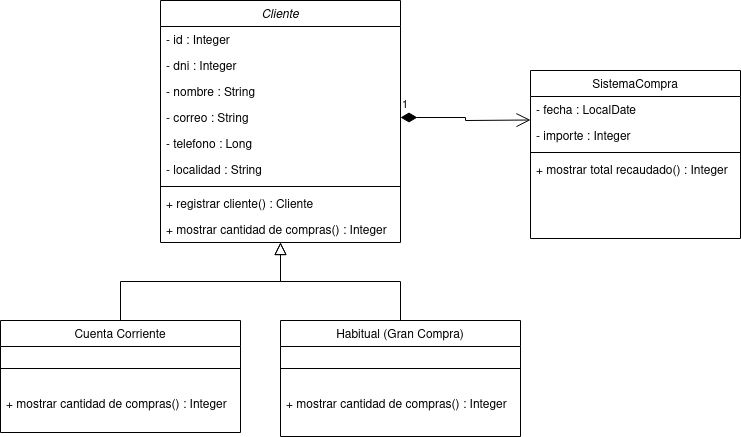

The diagram above was exported from draw.io. Its source (the exported page's mxGraphModel, read from the mxfile embedded in the PNG):
<mxGraphModel dx="874" dy="438" grid="1" gridSize="10" guides="1" tooltips="1" connect="1" arrows="1" fold="1" page="1" pageScale="1" pageWidth="827" pageHeight="1169" math="0" shadow="0">
  <root>
    <mxCell id="WIyWlLk6GJQsqaUBKTNV-0" />
    <mxCell id="WIyWlLk6GJQsqaUBKTNV-1" parent="WIyWlLk6GJQsqaUBKTNV-0" />
    <mxCell id="zkfFHV4jXpPFQw0GAbJ--0" value="Cliente" style="swimlane;fontStyle=2;align=center;verticalAlign=top;childLayout=stackLayout;horizontal=1;startSize=26;horizontalStack=0;resizeParent=1;resizeLast=0;collapsible=1;marginBottom=0;rounded=0;shadow=0;strokeWidth=1;" parent="WIyWlLk6GJQsqaUBKTNV-1" vertex="1">
      <mxGeometry x="200" y="80" width="240" height="242" as="geometry">
        <mxRectangle x="220" y="110" width="160" height="26" as="alternateBounds" />
      </mxGeometry>
    </mxCell>
    <mxCell id="zkfFHV4jXpPFQw0GAbJ--1" value="- id : Integer" style="text;align=left;verticalAlign=top;spacingLeft=4;spacingRight=4;overflow=hidden;rotatable=0;points=[[0,0.5],[1,0.5]];portConstraint=eastwest;" parent="zkfFHV4jXpPFQw0GAbJ--0" vertex="1">
      <mxGeometry y="26" width="240" height="26" as="geometry" />
    </mxCell>
    <mxCell id="zkfFHV4jXpPFQw0GAbJ--2" value="- dni : Integer" style="text;align=left;verticalAlign=top;spacingLeft=4;spacingRight=4;overflow=hidden;rotatable=0;points=[[0,0.5],[1,0.5]];portConstraint=eastwest;rounded=0;shadow=0;html=0;" parent="zkfFHV4jXpPFQw0GAbJ--0" vertex="1">
      <mxGeometry y="52" width="240" height="26" as="geometry" />
    </mxCell>
    <mxCell id="zkfFHV4jXpPFQw0GAbJ--3" value="- nombre : String" style="text;align=left;verticalAlign=top;spacingLeft=4;spacingRight=4;overflow=hidden;rotatable=0;points=[[0,0.5],[1,0.5]];portConstraint=eastwest;rounded=0;shadow=0;html=0;" parent="zkfFHV4jXpPFQw0GAbJ--0" vertex="1">
      <mxGeometry y="78" width="240" height="26" as="geometry" />
    </mxCell>
    <mxCell id="oBYNaDkL2OFJzZbhg7La-0" value="- correo : String" style="text;align=left;verticalAlign=top;spacingLeft=4;spacingRight=4;overflow=hidden;rotatable=0;points=[[0,0.5],[1,0.5]];portConstraint=eastwest;rounded=0;shadow=0;html=0;" parent="zkfFHV4jXpPFQw0GAbJ--0" vertex="1">
      <mxGeometry y="104" width="240" height="26" as="geometry" />
    </mxCell>
    <mxCell id="VcHUpF5PsyVKh-iWiYLq-7" value="- telefono : Long" style="text;align=left;verticalAlign=top;spacingLeft=4;spacingRight=4;overflow=hidden;rotatable=0;points=[[0,0.5],[1,0.5]];portConstraint=eastwest;rounded=0;shadow=0;html=0;" parent="zkfFHV4jXpPFQw0GAbJ--0" vertex="1">
      <mxGeometry y="130" width="240" height="26" as="geometry" />
    </mxCell>
    <mxCell id="oBYNaDkL2OFJzZbhg7La-2" value="- localidad : String" style="text;align=left;verticalAlign=top;spacingLeft=4;spacingRight=4;overflow=hidden;rotatable=0;points=[[0,0.5],[1,0.5]];portConstraint=eastwest;" parent="zkfFHV4jXpPFQw0GAbJ--0" vertex="1">
      <mxGeometry y="156" width="240" height="26" as="geometry" />
    </mxCell>
    <mxCell id="zkfFHV4jXpPFQw0GAbJ--4" value="" style="line;html=1;strokeWidth=1;align=left;verticalAlign=middle;spacingTop=-1;spacingLeft=3;spacingRight=3;rotatable=0;labelPosition=right;points=[];portConstraint=eastwest;" parent="zkfFHV4jXpPFQw0GAbJ--0" vertex="1">
      <mxGeometry y="182" width="240" height="8" as="geometry" />
    </mxCell>
    <mxCell id="VcHUpF5PsyVKh-iWiYLq-10" value="+ registrar cliente() : Cliente" style="text;align=left;verticalAlign=top;spacingLeft=4;spacingRight=4;overflow=hidden;rotatable=0;points=[[0,0.5],[1,0.5]];portConstraint=eastwest;rounded=0;shadow=0;html=0;" parent="zkfFHV4jXpPFQw0GAbJ--0" vertex="1">
      <mxGeometry y="190" width="240" height="26" as="geometry" />
    </mxCell>
    <mxCell id="VcHUpF5PsyVKh-iWiYLq-11" value="+ mostrar cantidad de compras() : Integer" style="text;align=left;verticalAlign=top;spacingLeft=4;spacingRight=4;overflow=hidden;rotatable=0;points=[[0,0.5],[1,0.5]];portConstraint=eastwest;rounded=0;shadow=0;html=0;" parent="zkfFHV4jXpPFQw0GAbJ--0" vertex="1">
      <mxGeometry y="216" width="240" height="26" as="geometry" />
    </mxCell>
    <mxCell id="zkfFHV4jXpPFQw0GAbJ--6" value="Cuenta Corriente" style="swimlane;fontStyle=0;align=center;verticalAlign=top;childLayout=stackLayout;horizontal=1;startSize=26;horizontalStack=0;resizeParent=1;resizeLast=0;collapsible=1;marginBottom=0;rounded=0;shadow=0;strokeWidth=1;" parent="WIyWlLk6GJQsqaUBKTNV-1" vertex="1">
      <mxGeometry x="40" y="400" width="240" height="112" as="geometry">
        <mxRectangle x="130" y="380" width="160" height="26" as="alternateBounds" />
      </mxGeometry>
    </mxCell>
    <mxCell id="zkfFHV4jXpPFQw0GAbJ--9" value="" style="line;html=1;strokeWidth=1;align=left;verticalAlign=middle;spacingTop=-1;spacingLeft=3;spacingRight=3;rotatable=0;labelPosition=right;points=[];portConstraint=eastwest;" parent="zkfFHV4jXpPFQw0GAbJ--6" vertex="1">
      <mxGeometry y="26" width="240" height="44" as="geometry" />
    </mxCell>
    <mxCell id="oBYNaDkL2OFJzZbhg7La-12" value="+ mostrar cantidad de compras() : Integer" style="text;align=left;verticalAlign=top;spacingLeft=4;spacingRight=4;overflow=hidden;rotatable=0;points=[[0,0.5],[1,0.5]];portConstraint=eastwest;rounded=0;shadow=0;html=0;" parent="zkfFHV4jXpPFQw0GAbJ--6" vertex="1">
      <mxGeometry y="70" width="240" height="26" as="geometry" />
    </mxCell>
    <mxCell id="zkfFHV4jXpPFQw0GAbJ--12" value="" style="endArrow=block;endSize=10;endFill=0;shadow=0;strokeWidth=1;rounded=0;edgeStyle=elbowEdgeStyle;elbow=vertical;" parent="WIyWlLk6GJQsqaUBKTNV-1" source="zkfFHV4jXpPFQw0GAbJ--6" target="zkfFHV4jXpPFQw0GAbJ--0" edge="1">
      <mxGeometry width="160" relative="1" as="geometry">
        <mxPoint x="200" y="203" as="sourcePoint" />
        <mxPoint x="200" y="203" as="targetPoint" />
      </mxGeometry>
    </mxCell>
    <mxCell id="zkfFHV4jXpPFQw0GAbJ--13" value="Habitual (Gran Compra)" style="swimlane;fontStyle=0;align=center;verticalAlign=top;childLayout=stackLayout;horizontal=1;startSize=26;horizontalStack=0;resizeParent=1;resizeLast=0;collapsible=1;marginBottom=0;rounded=0;shadow=0;strokeWidth=1;" parent="WIyWlLk6GJQsqaUBKTNV-1" vertex="1">
      <mxGeometry x="320" y="400" width="240" height="116" as="geometry">
        <mxRectangle x="340" y="380" width="170" height="26" as="alternateBounds" />
      </mxGeometry>
    </mxCell>
    <mxCell id="zkfFHV4jXpPFQw0GAbJ--15" value="" style="line;html=1;strokeWidth=1;align=left;verticalAlign=middle;spacingTop=-1;spacingLeft=3;spacingRight=3;rotatable=0;labelPosition=right;points=[];portConstraint=eastwest;" parent="zkfFHV4jXpPFQw0GAbJ--13" vertex="1">
      <mxGeometry y="26" width="240" height="44" as="geometry" />
    </mxCell>
    <mxCell id="oBYNaDkL2OFJzZbhg7La-11" value="+ mostrar cantidad de compras() : Integer" style="text;align=left;verticalAlign=top;spacingLeft=4;spacingRight=4;overflow=hidden;rotatable=0;points=[[0,0.5],[1,0.5]];portConstraint=eastwest;rounded=0;shadow=0;html=0;" parent="zkfFHV4jXpPFQw0GAbJ--13" vertex="1">
      <mxGeometry y="70" width="240" height="26" as="geometry" />
    </mxCell>
    <mxCell id="zkfFHV4jXpPFQw0GAbJ--16" value="" style="endArrow=block;endSize=10;endFill=0;shadow=0;strokeWidth=1;rounded=0;edgeStyle=elbowEdgeStyle;elbow=vertical;" parent="WIyWlLk6GJQsqaUBKTNV-1" source="zkfFHV4jXpPFQw0GAbJ--13" target="zkfFHV4jXpPFQw0GAbJ--0" edge="1">
      <mxGeometry width="160" relative="1" as="geometry">
        <mxPoint x="210" y="373" as="sourcePoint" />
        <mxPoint x="310" y="271" as="targetPoint" />
      </mxGeometry>
    </mxCell>
    <mxCell id="oBYNaDkL2OFJzZbhg7La-1" value="SistemaCompra" style="swimlane;fontStyle=0;align=center;verticalAlign=top;childLayout=stackLayout;horizontal=1;startSize=26;horizontalStack=0;resizeParent=1;resizeLast=0;collapsible=1;marginBottom=0;rounded=0;shadow=0;strokeWidth=1;" parent="WIyWlLk6GJQsqaUBKTNV-1" vertex="1">
      <mxGeometry x="570" y="150" width="210" height="168" as="geometry">
        <mxRectangle x="340" y="380" width="170" height="26" as="alternateBounds" />
      </mxGeometry>
    </mxCell>
    <mxCell id="oBYNaDkL2OFJzZbhg7La-5" value="- fecha : LocalDate" style="text;align=left;verticalAlign=top;spacingLeft=4;spacingRight=4;overflow=hidden;rotatable=0;points=[[0,0.5],[1,0.5]];portConstraint=eastwest;" parent="oBYNaDkL2OFJzZbhg7La-1" vertex="1">
      <mxGeometry y="26" width="210" height="26" as="geometry" />
    </mxCell>
    <mxCell id="oBYNaDkL2OFJzZbhg7La-6" value="- importe : Integer" style="text;align=left;verticalAlign=top;spacingLeft=4;spacingRight=4;overflow=hidden;rotatable=0;points=[[0,0.5],[1,0.5]];portConstraint=eastwest;" parent="oBYNaDkL2OFJzZbhg7La-1" vertex="1">
      <mxGeometry y="52" width="210" height="26" as="geometry" />
    </mxCell>
    <mxCell id="oBYNaDkL2OFJzZbhg7La-3" value="" style="line;html=1;strokeWidth=1;align=left;verticalAlign=middle;spacingTop=-1;spacingLeft=3;spacingRight=3;rotatable=0;labelPosition=right;points=[];portConstraint=eastwest;" parent="oBYNaDkL2OFJzZbhg7La-1" vertex="1">
      <mxGeometry y="78" width="210" height="8" as="geometry" />
    </mxCell>
    <mxCell id="oBYNaDkL2OFJzZbhg7La-13" value="1" style="endArrow=open;html=1;endSize=12;startArrow=diamondThin;startSize=14;startFill=1;edgeStyle=orthogonalEdgeStyle;align=left;verticalAlign=bottom;rounded=0;exitX=1;exitY=0.5;exitDx=0;exitDy=0;" parent="WIyWlLk6GJQsqaUBKTNV-1" source="oBYNaDkL2OFJzZbhg7La-0" edge="1">
      <mxGeometry x="-1" y="3" relative="1" as="geometry">
        <mxPoint x="410" y="199.5" as="sourcePoint" />
        <mxPoint x="570" y="199.5" as="targetPoint" />
      </mxGeometry>
    </mxCell>
    <mxCell id="VcHUpF5PsyVKh-iWiYLq-12" value="+ mostrar total recaudado() : Integer" style="text;align=left;verticalAlign=top;spacingLeft=4;spacingRight=4;overflow=hidden;rotatable=0;points=[[0,0.5],[1,0.5]];portConstraint=eastwest;rounded=0;shadow=0;html=0;" parent="WIyWlLk6GJQsqaUBKTNV-1" vertex="1">
      <mxGeometry x="570" y="236" width="210" height="26" as="geometry" />
    </mxCell>
  </root>
</mxGraphModel>